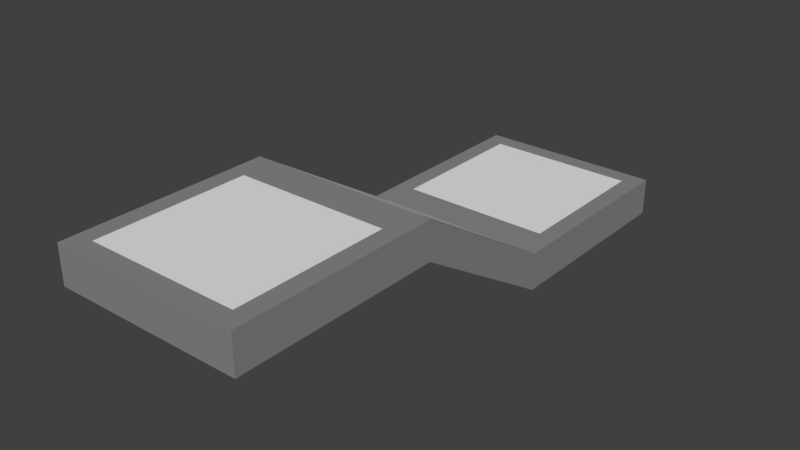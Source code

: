 # Source: TestChamberMapElements.blend  (saved by Blender 2.79.0; exported with 4.5.12 LTS)
import bpy
from mathutils import Matrix  # noqa: F401  (used for matrix-valued properties, if any)

bpy.ops.wm.read_factory_settings(use_empty=True)
scene = bpy.context.scene
scene.name = 'Scene'

# ---- collections
col_collection_1 = bpy.data.collections.new('Collection 1'); scene.collection.children.link(col_collection_1)

# ---- materials (node trees are filled in below, after node groups)
mat_material_002 = bpy.data.materials.new('Material.002')
mat_material_002.alpha_threshold = 0.0
mat_material_002.use_transparent_shadow = False
mat_material_002.diffuse_color = (0.2529, 0.2529, 0.2529, 1.0)
mat_material_002.roughness = 0.5
mat_material_001 = bpy.data.materials.new('Material.001')
mat_material_001.alpha_threshold = 0.0
mat_material_001.use_transparent_shadow = False
mat_material_001.roughness = 0.5

# ---- material node trees

# ---- world
world_world = bpy.data.worlds.new('World'); scene.world = world_world
world_world.color = (0.05088, 0.05088, 0.05088)
world_world.use_sun_shadow = False
world_world.sun_shadow_jitter_overblur = 0.0
world_world.cycles.sampling_method = 'MANUAL'

# ---- meshes
me_cube_003 = bpy.data.meshes.new('Cube.003')
me_cube_003.from_pydata([(-0.8092, -1.809, 3.0), (-0.8092, -1.809, 5.0), (-0.8092, -0.1908, -2.0), (-0.8092, -0.1908, 0.0), (0.8092, -1.809, 3.0), (0.8092, -1.809, 5.0), (0.8092, -0.1908, -2.0), (0.8092, -0.1908, 0.0), (-1.0, 0.0, -2.0), (-1.0, -2.0, 3.0), (-1.0, -2.0, 5.0), (-1.0, 0.0, 0.0), (1.0, 0.0, -2.0), (1.0, 0.0, 0.0), (1.0, -2.0, 3.0), (1.0, -2.0, 5.0), (1.0, -1.809, 3.0), (1.0, -1.809, 5.0), (-1.0, -1.809, 3.0), (-1.0, -1.809, 5.0), (-1.0, -0.1908, 0.0), (1.0, -0.1908, -2.0), (1.0, -0.1908, 0.0), (-1.0, -0.1908, -2.0)], [], [(23, 20, 11, 8), (8, 11, 13, 12), (16, 17, 15, 14), (14, 15, 10, 9), (2, 6, 4, 0), (7, 3, 1, 5), (2, 23, 8, 12, 21, 6), (3, 7, 22, 13, 11, 20), (0, 4, 16, 14, 9, 18), (21, 22, 17, 16), (9, 10, 19, 18), (12, 13, 22, 21), (18, 19, 20, 23), (1, 3, 20, 19), (2, 0, 18, 23), (4, 6, 21, 16), (1, 19, 10, 15, 17, 5), (7, 5, 17, 22)])
me_cube_003.polygons.foreach_set('material_index', [0, 0, 0, 0, 1, 1, 0, 0, 0, 0, 0, 0, 0, 0, 0, 0, 0, 0])
me_cube_003.materials.append(mat_material_002)
me_cube_003.materials.append(mat_material_001)
me_cube_003.use_remesh_preserve_volume = False
me_cube_003.use_remesh_preserve_attributes = False
me_cube_003.use_mirror_vertex_groups = False
me_cube_003.update()
me_cube_001 = bpy.data.meshes.new('Cube.001')
me_cube_001.from_pydata([(-0.8092, -0.8092, -2.0), (-0.8092, -0.8092, 0.0), (-0.8092, 0.8092, -2.0), (-0.8092, 0.8092, 0.0), (0.8092, -0.8092, -2.0), (0.8092, -0.8092, 0.0), (0.8092, 0.8092, -2.0), (0.8092, 0.8092, 0.0), (-1.0, 1.0, -2.0), (-1.0, -1.0, -2.0), (-1.0, -1.0, 0.0), (-1.0, 1.0, 0.0), (1.0, 1.0, -2.0), (1.0, 1.0, 0.0), (1.0, -1.0, -2.0), (1.0, -1.0, 0.0)], [], [(9, 10, 11, 8), (8, 11, 13, 12), (12, 13, 15, 14), (14, 15, 10, 9), (2, 6, 4, 0), (7, 3, 1, 5), (2, 0, 9, 8), (1, 3, 11, 10), (6, 2, 8, 12), (3, 7, 13, 11), (4, 6, 12, 14), (7, 5, 15, 13), (0, 4, 14, 9), (5, 1, 10, 15)])
me_cube_001.polygons.foreach_set('material_index', [0, 0, 0, 0, 1, 1, 0, 0, 0, 0, 0, 0, 0, 0])
me_cube_001.materials.append(mat_material_002)
me_cube_001.materials.append(mat_material_001)
me_cube_001.use_remesh_preserve_volume = False
me_cube_001.use_remesh_preserve_attributes = False
me_cube_001.use_mirror_vertex_groups = False
me_cube_001.update()

# ---- objects
ob_cube_002 = bpy.data.objects.new('Cube.002', me_cube_003)
ob_cube_001 = bpy.data.objects.new('Cube.001', me_cube_001)
ob_cube = bpy.data.objects.new('Cube', me_cube_001)

# ---- transforms, parenting, visibility, modifiers, constraints
ob_cube_002.location = (0.0, -1.0, -4.47e-08)
ob_cube_002.scale = (1.0, 1.0, 0.2)
ob_cube_002.lineart.crease_threshold = 0.0
ob_cube_001.location = (0.0, -4.0, 1.0)
ob_cube_001.scale = (1.0, 1.0, 0.2)
ob_cube_001.lineart.crease_threshold = 0.0
ob_cube.location = (0.0, 0.0, 0.0)
ob_cube.scale = (1.0, 1.0, 0.2)
ob_cube.lineart.crease_threshold = 0.0

# ---- collection membership
col_collection_1.objects.link(ob_cube_002)
col_collection_1.objects.link(ob_cube_001)
col_collection_1.objects.link(ob_cube)

# ---- scene / render settings (as saved in the file)
scene.frame_start = 1; scene.frame_end = 250; scene.frame_set(1)
scene.render.engine = 'BLENDER_EEVEE_NEXT'
scene.render.resolution_percentage = 50
scene.render.dither_intensity = 0.0
scene.cycles.use_denoising = False
scene.cycles.samples = 128
scene.cycles.sampling_pattern = 'TABULATED_SOBOL'
scene.cycles.use_adaptive_sampling = False
scene.cycles.use_light_tree = False
scene.cycles.blur_glossy = 0.0
scene.cycles.sample_clamp_indirect = 0.0
scene.view_settings.view_transform = 'Standard'
bpy.context.view_layer.update()

# ---- added for rendering (the .blend has no active camera and no usable light): camera, sun
cam_auto = bpy.data.cameras.new('AutoCamera')
cam_auto.lens = 50.0
cam_auto.sensor_width = 36.0
cam_auto.clip_end = 1000.0
ob_auto_camera = bpy.data.objects.new('AutoCamera', cam_auto)
scene.collection.objects.link(ob_auto_camera)
ob_auto_camera.location = (5.99328, -9.19194, 5.09463)
ob_auto_camera.rotation_euler = (1.09748, -7.21219e-08, 0.694738)
scene.camera = ob_auto_camera
light_auto_sun = bpy.data.lights.new('AutoSun', 'SUN')
light_auto_sun.energy = 3.0
light_auto_sun.angle = 0.0523599
ob_auto_sun = bpy.data.objects.new('AutoSun', light_auto_sun)
scene.collection.objects.link(ob_auto_sun)
ob_auto_sun.rotation_euler = (0.872665, 0.174533, 0.523599)
bpy.context.view_layer.update()
